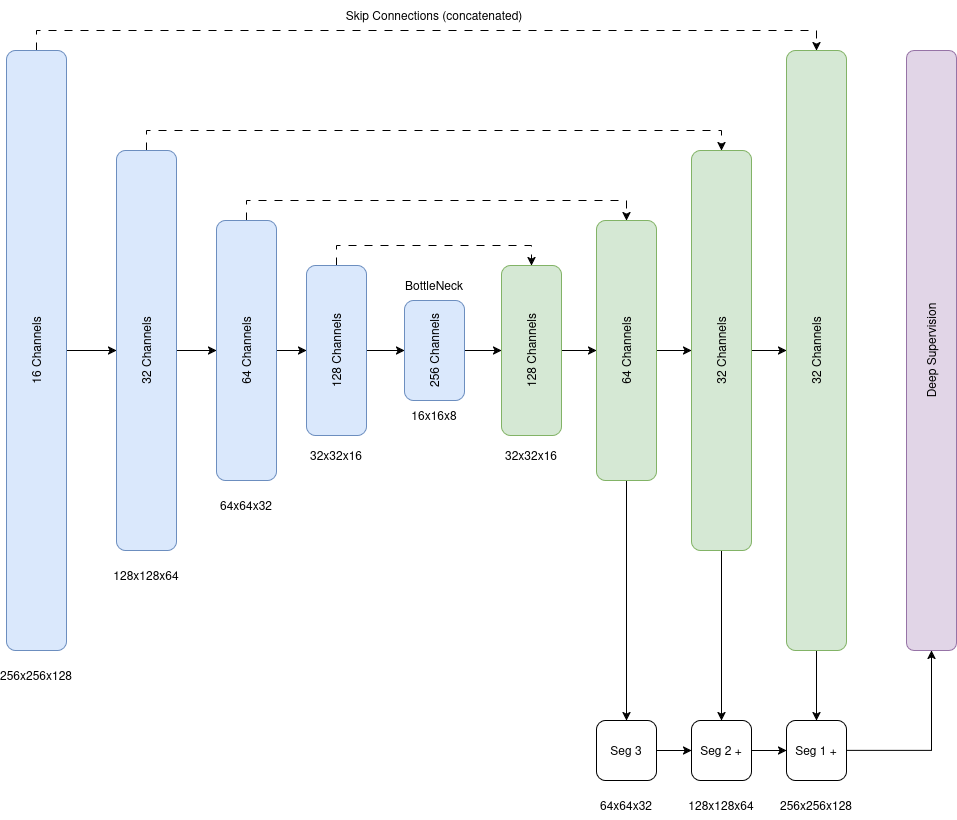

The diagram above was exported from draw.io. Its source (the exported page's mxGraphModel, read from the mxfile embedded in the PNG):
<mxGraphModel dx="2223" dy="846" grid="1" gridSize="10" guides="1" tooltips="1" connect="1" arrows="1" fold="1" page="1" pageScale="1" pageWidth="850" pageHeight="1100" math="0" shadow="0">
  <root>
    <mxCell id="0" />
    <mxCell id="1" parent="0" />
    <mxCell id="bChZBiiavTpDYzmsnAmg-13" edge="1" parent="1" source="bChZBiiavTpDYzmsnAmg-1" style="edgeStyle=orthogonalEdgeStyle;rounded=0;orthogonalLoop=1;jettySize=auto;html=1;exitX=0.5;exitY=1;exitDx=0;exitDy=0;entryX=0.5;entryY=0;entryDx=0;entryDy=0;defaultLabelBackgroundColor=page;" target="bChZBiiavTpDYzmsnAmg-2">
      <mxGeometry relative="1" as="geometry" />
    </mxCell>
    <mxCell id="bChZBiiavTpDYzmsnAmg-21" edge="1" parent="1" source="bChZBiiavTpDYzmsnAmg-1" style="edgeStyle=orthogonalEdgeStyle;rounded=0;orthogonalLoop=1;jettySize=auto;html=1;exitX=1;exitY=0.5;exitDx=0;exitDy=0;entryX=1;entryY=0.5;entryDx=0;entryDy=0;defaultLabelBackgroundColor=page;dashed=1;dashPattern=8 8;" target="bChZBiiavTpDYzmsnAmg-6">
      <mxGeometry relative="1" as="geometry" />
    </mxCell>
    <mxCell id="bChZBiiavTpDYzmsnAmg-1" parent="1" style="rounded=1;whiteSpace=wrap;html=1;roundedPerimeter=1;rotation=-90;fillColor=#dae8fc;strokeColor=#6c8ebf;" value="64 Channels" vertex="1">
      <mxGeometry height="60" width="260" x="-20" y="480" as="geometry" />
    </mxCell>
    <mxCell id="bChZBiiavTpDYzmsnAmg-14" edge="1" parent="1" source="bChZBiiavTpDYzmsnAmg-2" style="edgeStyle=orthogonalEdgeStyle;rounded=0;orthogonalLoop=1;jettySize=auto;html=1;exitX=0.5;exitY=1;exitDx=0;exitDy=0;defaultLabelBackgroundColor=page;" target="bChZBiiavTpDYzmsnAmg-3">
      <mxGeometry relative="1" as="geometry" />
    </mxCell>
    <mxCell id="bChZBiiavTpDYzmsnAmg-22" edge="1" parent="1" source="bChZBiiavTpDYzmsnAmg-2" style="edgeStyle=orthogonalEdgeStyle;rounded=0;orthogonalLoop=1;jettySize=auto;html=1;exitX=1;exitY=0.5;exitDx=0;exitDy=0;entryX=1;entryY=0.5;entryDx=0;entryDy=0;defaultLabelBackgroundColor=page;dashed=1;dashPattern=8 8;" target="bChZBiiavTpDYzmsnAmg-7">
      <mxGeometry relative="1" as="geometry" />
    </mxCell>
    <mxCell id="bChZBiiavTpDYzmsnAmg-2" parent="1" style="rounded=1;whiteSpace=wrap;html=1;roundedPerimeter=1;rotation=-90;fillColor=#dae8fc;strokeColor=#6c8ebf;" value="128 Channels" vertex="1">
      <mxGeometry height="60" width="170" x="115" y="480" as="geometry" />
    </mxCell>
    <mxCell id="bChZBiiavTpDYzmsnAmg-15" edge="1" parent="1" source="bChZBiiavTpDYzmsnAmg-3" style="edgeStyle=orthogonalEdgeStyle;rounded=0;orthogonalLoop=1;jettySize=auto;html=1;exitX=0.5;exitY=1;exitDx=0;exitDy=0;defaultLabelBackgroundColor=page;" target="bChZBiiavTpDYzmsnAmg-7">
      <mxGeometry relative="1" as="geometry" />
    </mxCell>
    <mxCell id="bChZBiiavTpDYzmsnAmg-3" parent="1" style="rounded=1;whiteSpace=wrap;html=1;roundedPerimeter=1;rotation=-90;fillColor=#dae8fc;strokeColor=#6c8ebf;" value="256 Channels" vertex="1">
      <mxGeometry height="60" width="100" x="248" y="480" as="geometry" />
    </mxCell>
    <mxCell id="bChZBiiavTpDYzmsnAmg-12" edge="1" parent="1" source="bChZBiiavTpDYzmsnAmg-4" style="edgeStyle=orthogonalEdgeStyle;rounded=0;orthogonalLoop=1;jettySize=auto;html=1;exitX=0.5;exitY=1;exitDx=0;exitDy=0;entryX=0.5;entryY=0;entryDx=0;entryDy=0;defaultLabelBackgroundColor=page;" target="bChZBiiavTpDYzmsnAmg-1">
      <mxGeometry relative="1" as="geometry" />
    </mxCell>
    <mxCell id="bChZBiiavTpDYzmsnAmg-20" edge="1" parent="1" source="bChZBiiavTpDYzmsnAmg-4" style="edgeStyle=orthogonalEdgeStyle;rounded=0;orthogonalLoop=1;jettySize=auto;html=1;exitX=1;exitY=0.5;exitDx=0;exitDy=0;entryX=1;entryY=0.5;entryDx=0;entryDy=0;defaultLabelBackgroundColor=page;dashed=1;dashPattern=8 8;" target="bChZBiiavTpDYzmsnAmg-9">
      <mxGeometry relative="1" as="geometry" />
    </mxCell>
    <mxCell id="bChZBiiavTpDYzmsnAmg-4" parent="1" style="rounded=1;whiteSpace=wrap;html=1;roundedPerimeter=1;rotation=-90;fillColor=#dae8fc;strokeColor=#6c8ebf;" value="32 Channels" vertex="1">
      <mxGeometry height="60" width="400" x="-190" y="480" as="geometry" />
    </mxCell>
    <mxCell id="bChZBiiavTpDYzmsnAmg-11" edge="1" parent="1" source="bChZBiiavTpDYzmsnAmg-5" style="edgeStyle=orthogonalEdgeStyle;rounded=0;orthogonalLoop=1;jettySize=auto;html=1;exitX=0.5;exitY=1;exitDx=0;exitDy=0;entryX=0.5;entryY=0;entryDx=0;entryDy=0;defaultLabelBackgroundColor=page;" target="bChZBiiavTpDYzmsnAmg-4">
      <mxGeometry relative="1" as="geometry" />
    </mxCell>
    <mxCell id="bChZBiiavTpDYzmsnAmg-19" edge="1" parent="1" source="bChZBiiavTpDYzmsnAmg-5" style="edgeStyle=orthogonalEdgeStyle;rounded=0;orthogonalLoop=1;jettySize=auto;html=1;exitX=1;exitY=0.5;exitDx=0;exitDy=0;entryX=1;entryY=0.5;entryDx=0;entryDy=0;defaultLabelBackgroundColor=page;dashed=1;dashPattern=8 8;" target="bChZBiiavTpDYzmsnAmg-10">
      <mxGeometry relative="1" as="geometry" />
    </mxCell>
    <mxCell id="bChZBiiavTpDYzmsnAmg-5" parent="1" style="rounded=1;whiteSpace=wrap;html=1;roundedPerimeter=1;rotation=-90;fillColor=#dae8fc;strokeColor=#6c8ebf;" value="16 Channels" vertex="1">
      <mxGeometry height="60" width="600" x="-400" y="480" as="geometry" />
    </mxCell>
    <mxCell id="bChZBiiavTpDYzmsnAmg-17" edge="1" parent="1" source="bChZBiiavTpDYzmsnAmg-6" style="edgeStyle=orthogonalEdgeStyle;rounded=0;orthogonalLoop=1;jettySize=auto;html=1;exitX=0.5;exitY=1;exitDx=0;exitDy=0;entryX=0.5;entryY=0;entryDx=0;entryDy=0;defaultLabelBackgroundColor=page;" target="bChZBiiavTpDYzmsnAmg-9">
      <mxGeometry relative="1" as="geometry" />
    </mxCell>
    <mxCell id="bChZBiiavTpDYzmsnAmg-28" edge="1" parent="1" source="bChZBiiavTpDYzmsnAmg-6" style="edgeStyle=orthogonalEdgeStyle;rounded=0;orthogonalLoop=1;jettySize=auto;html=1;exitX=0;exitY=0.5;exitDx=0;exitDy=0;entryX=0.5;entryY=0;entryDx=0;entryDy=0;defaultLabelBackgroundColor=page;" target="bChZBiiavTpDYzmsnAmg-25">
      <mxGeometry relative="1" as="geometry" />
    </mxCell>
    <mxCell id="bChZBiiavTpDYzmsnAmg-6" parent="1" style="rounded=1;whiteSpace=wrap;html=1;roundedPerimeter=1;rotation=-90;fillColor=#d5e8d4;strokeColor=#82b366;" value="64 Channels" vertex="1">
      <mxGeometry height="60" width="260" x="360" y="480" as="geometry" />
    </mxCell>
    <mxCell id="bChZBiiavTpDYzmsnAmg-16" edge="1" parent="1" source="bChZBiiavTpDYzmsnAmg-7" style="edgeStyle=orthogonalEdgeStyle;rounded=0;orthogonalLoop=1;jettySize=auto;html=1;exitX=0.5;exitY=1;exitDx=0;exitDy=0;entryX=0.5;entryY=0;entryDx=0;entryDy=0;defaultLabelBackgroundColor=page;" target="bChZBiiavTpDYzmsnAmg-6">
      <mxGeometry relative="1" as="geometry" />
    </mxCell>
    <mxCell id="bChZBiiavTpDYzmsnAmg-7" parent="1" style="rounded=1;whiteSpace=wrap;html=1;roundedPerimeter=1;rotation=-90;fillColor=#d5e8d4;strokeColor=#82b366;" value="128 Channels" vertex="1">
      <mxGeometry height="60" width="170" x="310" y="480" as="geometry" />
    </mxCell>
    <mxCell id="bChZBiiavTpDYzmsnAmg-18" edge="1" parent="1" source="bChZBiiavTpDYzmsnAmg-9" style="edgeStyle=orthogonalEdgeStyle;rounded=0;orthogonalLoop=1;jettySize=auto;html=1;exitX=0.5;exitY=1;exitDx=0;exitDy=0;entryX=0.5;entryY=0;entryDx=0;entryDy=0;defaultLabelBackgroundColor=page;" target="bChZBiiavTpDYzmsnAmg-10">
      <mxGeometry relative="1" as="geometry" />
    </mxCell>
    <mxCell id="bChZBiiavTpDYzmsnAmg-29" edge="1" parent="1" source="bChZBiiavTpDYzmsnAmg-9" style="edgeStyle=orthogonalEdgeStyle;rounded=0;orthogonalLoop=1;jettySize=auto;html=1;exitX=0;exitY=0.5;exitDx=0;exitDy=0;entryX=0.5;entryY=0;entryDx=0;entryDy=0;defaultLabelBackgroundColor=page;" target="bChZBiiavTpDYzmsnAmg-26">
      <mxGeometry relative="1" as="geometry" />
    </mxCell>
    <mxCell id="bChZBiiavTpDYzmsnAmg-9" parent="1" style="rounded=1;whiteSpace=wrap;html=1;roundedPerimeter=1;rotation=-90;fillColor=#d5e8d4;strokeColor=#82b366;" value="32 Channels" vertex="1">
      <mxGeometry height="60" width="400" x="385" y="480" as="geometry" />
    </mxCell>
    <mxCell id="bChZBiiavTpDYzmsnAmg-30" edge="1" parent="1" source="bChZBiiavTpDYzmsnAmg-10" style="edgeStyle=orthogonalEdgeStyle;rounded=0;orthogonalLoop=1;jettySize=auto;html=1;exitX=0;exitY=0.5;exitDx=0;exitDy=0;entryX=0.5;entryY=0;entryDx=0;entryDy=0;defaultLabelBackgroundColor=page;" target="bChZBiiavTpDYzmsnAmg-27">
      <mxGeometry relative="1" as="geometry" />
    </mxCell>
    <mxCell id="bChZBiiavTpDYzmsnAmg-10" parent="1" style="rounded=1;whiteSpace=wrap;html=1;roundedPerimeter=1;rotation=-90;fillColor=#d5e8d4;strokeColor=#82b366;" value="32 Channels" vertex="1">
      <mxGeometry height="60" width="600" x="380" y="480" as="geometry" />
    </mxCell>
    <mxCell id="bChZBiiavTpDYzmsnAmg-24" parent="1" style="rounded=1;whiteSpace=wrap;html=1;roundedPerimeter=1;rotation=-90;fillColor=#e1d5e7;strokeColor=#9673a6;" value="Deep Supervision" vertex="1">
      <mxGeometry height="50" width="600" x="495" y="485" as="geometry" />
    </mxCell>
    <mxCell id="bChZBiiavTpDYzmsnAmg-31" edge="1" parent="1" source="bChZBiiavTpDYzmsnAmg-25" style="edgeStyle=orthogonalEdgeStyle;rounded=0;orthogonalLoop=1;jettySize=auto;html=1;exitX=1;exitY=0.5;exitDx=0;exitDy=0;entryX=0;entryY=0.5;entryDx=0;entryDy=0;defaultLabelBackgroundColor=page;" target="bChZBiiavTpDYzmsnAmg-26">
      <mxGeometry relative="1" as="geometry" />
    </mxCell>
    <mxCell id="bChZBiiavTpDYzmsnAmg-25" parent="1" style="rounded=1;whiteSpace=wrap;html=1;roundedPerimeter=1;" value="Seg 3" vertex="1">
      <mxGeometry height="60" width="60" x="460" y="880" as="geometry" />
    </mxCell>
    <mxCell id="bChZBiiavTpDYzmsnAmg-32" edge="1" parent="1" source="bChZBiiavTpDYzmsnAmg-26" style="edgeStyle=orthogonalEdgeStyle;rounded=0;orthogonalLoop=1;jettySize=auto;html=1;exitX=1;exitY=0.5;exitDx=0;exitDy=0;defaultLabelBackgroundColor=page;" target="bChZBiiavTpDYzmsnAmg-27">
      <mxGeometry relative="1" as="geometry" />
    </mxCell>
    <mxCell id="bChZBiiavTpDYzmsnAmg-26" parent="1" style="rounded=1;whiteSpace=wrap;html=1;roundedPerimeter=1;" value="Seg 2 +" vertex="1">
      <mxGeometry height="60" width="60" x="555" y="880" as="geometry" />
    </mxCell>
    <mxCell id="bChZBiiavTpDYzmsnAmg-33" edge="1" parent="1" source="bChZBiiavTpDYzmsnAmg-27" style="edgeStyle=orthogonalEdgeStyle;rounded=0;orthogonalLoop=1;jettySize=auto;html=1;exitX=1;exitY=0.5;exitDx=0;exitDy=0;entryX=0;entryY=0.5;entryDx=0;entryDy=0;defaultLabelBackgroundColor=page;" target="bChZBiiavTpDYzmsnAmg-24">
      <mxGeometry relative="1" as="geometry" />
    </mxCell>
    <mxCell id="bChZBiiavTpDYzmsnAmg-27" parent="1" style="rounded=1;whiteSpace=wrap;html=1;roundedPerimeter=1;" value="Seg 1 +" vertex="1">
      <mxGeometry height="60" width="60" x="650" y="880" as="geometry" />
    </mxCell>
    <mxCell id="bChZBiiavTpDYzmsnAmg-34" parent="1" style="text;html=1;whiteSpace=wrap;strokeColor=none;fillColor=none;align=center;verticalAlign=middle;rounded=0;" value="256x256x128" vertex="1">
      <mxGeometry height="30" width="60" x="-130" y="820" as="geometry" />
    </mxCell>
    <mxCell id="bChZBiiavTpDYzmsnAmg-35" parent="1" style="text;html=1;whiteSpace=wrap;strokeColor=none;fillColor=none;align=center;verticalAlign=middle;rounded=0;" value="128x128x64" vertex="1">
      <mxGeometry height="30" width="60" x="-20" y="720" as="geometry" />
    </mxCell>
    <mxCell id="bChZBiiavTpDYzmsnAmg-36" parent="1" style="text;html=1;whiteSpace=wrap;strokeColor=none;fillColor=none;align=center;verticalAlign=middle;rounded=0;" value="64x64x32" vertex="1">
      <mxGeometry height="30" width="60" x="80" y="650" as="geometry" />
    </mxCell>
    <mxCell id="bChZBiiavTpDYzmsnAmg-37" parent="1" style="text;html=1;whiteSpace=wrap;strokeColor=none;fillColor=none;align=center;verticalAlign=middle;rounded=0;" value="32x32x16" vertex="1">
      <mxGeometry height="30" width="60" x="170" y="600" as="geometry" />
    </mxCell>
    <mxCell id="bChZBiiavTpDYzmsnAmg-39" parent="1" style="text;html=1;whiteSpace=wrap;strokeColor=none;fillColor=none;align=center;verticalAlign=middle;rounded=0;" value="16x16x8" vertex="1">
      <mxGeometry height="30" width="60" x="268" y="560" as="geometry" />
    </mxCell>
    <mxCell id="bChZBiiavTpDYzmsnAmg-40" parent="1" style="text;html=1;whiteSpace=wrap;strokeColor=none;fillColor=none;align=center;verticalAlign=middle;rounded=0;" value="32x32x16" vertex="1">
      <mxGeometry height="30" width="60" x="365" y="600" as="geometry" />
    </mxCell>
    <mxCell id="bChZBiiavTpDYzmsnAmg-41" parent="1" style="text;html=1;whiteSpace=wrap;strokeColor=none;fillColor=none;align=center;verticalAlign=middle;rounded=0;" value="64x64x32" vertex="1">
      <mxGeometry height="30" width="60" x="460" y="950" as="geometry" />
    </mxCell>
    <mxCell id="bChZBiiavTpDYzmsnAmg-42" parent="1" style="text;html=1;whiteSpace=wrap;strokeColor=none;fillColor=none;align=center;verticalAlign=middle;rounded=0;" value="128x128x64" vertex="1">
      <mxGeometry height="30" width="60" x="555" y="950" as="geometry" />
    </mxCell>
    <mxCell id="bChZBiiavTpDYzmsnAmg-43" parent="1" style="text;html=1;whiteSpace=wrap;strokeColor=none;fillColor=none;align=center;verticalAlign=middle;rounded=0;" value="256x256x128" vertex="1">
      <mxGeometry height="30" width="60" x="650" y="950" as="geometry" />
    </mxCell>
    <mxCell id="bChZBiiavTpDYzmsnAmg-44" parent="1" style="text;html=1;whiteSpace=wrap;strokeColor=none;fillColor=none;align=center;verticalAlign=middle;rounded=0;" value="BottleNeck" vertex="1">
      <mxGeometry height="30" width="60" x="268" y="430" as="geometry" />
    </mxCell>
    <mxCell id="bChZBiiavTpDYzmsnAmg-45" parent="1" style="text;html=1;whiteSpace=wrap;strokeColor=none;fillColor=none;align=center;verticalAlign=middle;rounded=0;" value="Skip Connections (concatenated)" vertex="1">
      <mxGeometry height="30" width="200" x="198" y="160" as="geometry" />
    </mxCell>
  </root>
</mxGraphModel>